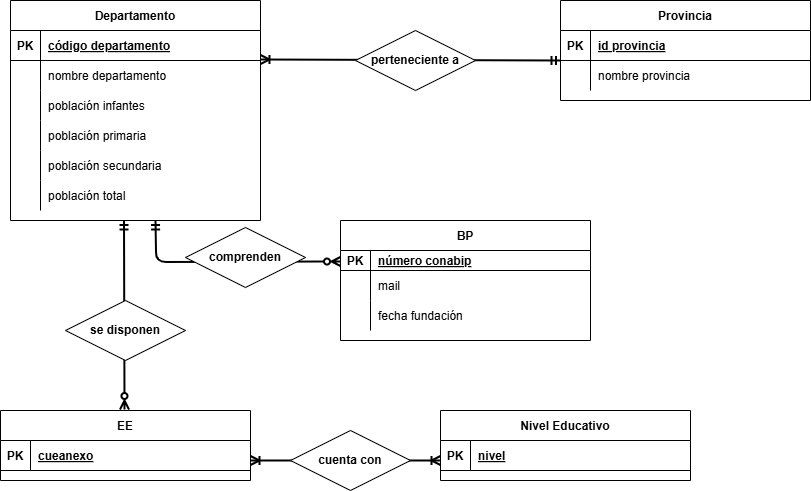

The diagram above was exported from draw.io. Its source (the exported page's mxGraphModel, read from the mxfile embedded in the PNG):
<mxGraphModel dx="1034" dy="604" grid="1" gridSize="10" guides="1" tooltips="1" connect="1" arrows="1" fold="1" page="1" pageScale="1" pageWidth="850" pageHeight="553" math="0" shadow="0" extFonts="Permanent Marker^https://fonts.googleapis.com/css?family=Permanent+Marker">
  <root>
    <mxCell id="0" />
    <mxCell id="1" parent="0" />
    <mxCell id="Tg_HxUnLkA2UE5rMRE-P-2" value="Departamento" style="shape=table;startSize=30;container=1;collapsible=1;childLayout=tableLayout;fixedRows=1;rowLines=0;fontStyle=1;align=center;resizeLast=1;labelBackgroundColor=none;" parent="1" vertex="1">
      <mxGeometry x="20" y="20" width="250" height="220" as="geometry" />
    </mxCell>
    <mxCell id="Tg_HxUnLkA2UE5rMRE-P-3" value="" style="shape=partialRectangle;collapsible=0;dropTarget=0;pointerEvents=0;fillColor=none;points=[[0,0.5],[1,0.5]];portConstraint=eastwest;top=0;left=0;right=0;bottom=1;labelBackgroundColor=none;" parent="Tg_HxUnLkA2UE5rMRE-P-2" vertex="1">
      <mxGeometry y="30" width="250" height="30" as="geometry" />
    </mxCell>
    <mxCell id="Tg_HxUnLkA2UE5rMRE-P-4" value="PK" style="shape=partialRectangle;overflow=hidden;connectable=0;fillColor=none;top=0;left=0;bottom=0;right=0;fontStyle=1;labelBackgroundColor=none;" parent="Tg_HxUnLkA2UE5rMRE-P-3" vertex="1">
      <mxGeometry width="30" height="30" as="geometry">
        <mxRectangle width="30" height="30" as="alternateBounds" />
      </mxGeometry>
    </mxCell>
    <mxCell id="Tg_HxUnLkA2UE5rMRE-P-5" value="código departamento" style="shape=partialRectangle;overflow=hidden;connectable=0;fillColor=none;top=0;left=0;bottom=0;right=0;align=left;spacingLeft=6;fontStyle=5;labelBackgroundColor=none;" parent="Tg_HxUnLkA2UE5rMRE-P-3" vertex="1">
      <mxGeometry x="30" width="220" height="30" as="geometry">
        <mxRectangle width="220" height="30" as="alternateBounds" />
      </mxGeometry>
    </mxCell>
    <mxCell id="Tg_HxUnLkA2UE5rMRE-P-6" value="" style="shape=partialRectangle;collapsible=0;dropTarget=0;pointerEvents=0;fillColor=none;points=[[0,0.5],[1,0.5]];portConstraint=eastwest;top=0;left=0;right=0;bottom=0;labelBackgroundColor=none;" parent="Tg_HxUnLkA2UE5rMRE-P-2" vertex="1">
      <mxGeometry y="60" width="250" height="30" as="geometry" />
    </mxCell>
    <mxCell id="Tg_HxUnLkA2UE5rMRE-P-7" value="" style="shape=partialRectangle;overflow=hidden;connectable=0;fillColor=none;top=0;left=0;bottom=0;right=0;labelBackgroundColor=none;" parent="Tg_HxUnLkA2UE5rMRE-P-6" vertex="1">
      <mxGeometry width="30" height="30" as="geometry">
        <mxRectangle width="30" height="30" as="alternateBounds" />
      </mxGeometry>
    </mxCell>
    <mxCell id="Tg_HxUnLkA2UE5rMRE-P-8" value="nombre departamento" style="shape=partialRectangle;overflow=hidden;connectable=0;fillColor=none;top=0;left=0;bottom=0;right=0;align=left;spacingLeft=6;labelBackgroundColor=none;" parent="Tg_HxUnLkA2UE5rMRE-P-6" vertex="1">
      <mxGeometry x="30" width="220" height="30" as="geometry">
        <mxRectangle width="220" height="30" as="alternateBounds" />
      </mxGeometry>
    </mxCell>
    <mxCell id="Tg_HxUnLkA2UE5rMRE-P-9" value="" style="shape=partialRectangle;collapsible=0;dropTarget=0;pointerEvents=0;fillColor=none;points=[[0,0.5],[1,0.5]];portConstraint=eastwest;top=0;left=0;right=0;bottom=0;labelBackgroundColor=none;" parent="Tg_HxUnLkA2UE5rMRE-P-2" vertex="1">
      <mxGeometry y="90" width="250" height="30" as="geometry" />
    </mxCell>
    <mxCell id="Tg_HxUnLkA2UE5rMRE-P-10" value="" style="shape=partialRectangle;overflow=hidden;connectable=0;fillColor=none;top=0;left=0;bottom=0;right=0;labelBackgroundColor=none;" parent="Tg_HxUnLkA2UE5rMRE-P-9" vertex="1">
      <mxGeometry width="30" height="30" as="geometry">
        <mxRectangle width="30" height="30" as="alternateBounds" />
      </mxGeometry>
    </mxCell>
    <mxCell id="Tg_HxUnLkA2UE5rMRE-P-11" value="población infantes" style="shape=partialRectangle;overflow=hidden;connectable=0;fillColor=none;top=0;left=0;bottom=0;right=0;align=left;spacingLeft=6;labelBackgroundColor=none;" parent="Tg_HxUnLkA2UE5rMRE-P-9" vertex="1">
      <mxGeometry x="30" width="220" height="30" as="geometry">
        <mxRectangle width="220" height="30" as="alternateBounds" />
      </mxGeometry>
    </mxCell>
    <mxCell id="Tg_HxUnLkA2UE5rMRE-P-49" style="shape=partialRectangle;collapsible=0;dropTarget=0;pointerEvents=0;fillColor=none;points=[[0,0.5],[1,0.5]];portConstraint=eastwest;top=0;left=0;right=0;bottom=0;labelBackgroundColor=none;" parent="Tg_HxUnLkA2UE5rMRE-P-2" vertex="1">
      <mxGeometry y="120" width="250" height="30" as="geometry" />
    </mxCell>
    <mxCell id="Tg_HxUnLkA2UE5rMRE-P-50" style="shape=partialRectangle;overflow=hidden;connectable=0;fillColor=none;top=0;left=0;bottom=0;right=0;labelBackgroundColor=none;" parent="Tg_HxUnLkA2UE5rMRE-P-49" vertex="1">
      <mxGeometry width="30" height="30" as="geometry">
        <mxRectangle width="30" height="30" as="alternateBounds" />
      </mxGeometry>
    </mxCell>
    <mxCell id="Tg_HxUnLkA2UE5rMRE-P-51" value="población primaria" style="shape=partialRectangle;overflow=hidden;connectable=0;fillColor=none;top=0;left=0;bottom=0;right=0;align=left;spacingLeft=6;labelBackgroundColor=none;" parent="Tg_HxUnLkA2UE5rMRE-P-49" vertex="1">
      <mxGeometry x="30" width="220" height="30" as="geometry">
        <mxRectangle width="220" height="30" as="alternateBounds" />
      </mxGeometry>
    </mxCell>
    <mxCell id="Tg_HxUnLkA2UE5rMRE-P-52" style="shape=partialRectangle;collapsible=0;dropTarget=0;pointerEvents=0;fillColor=none;points=[[0,0.5],[1,0.5]];portConstraint=eastwest;top=0;left=0;right=0;bottom=0;labelBackgroundColor=none;" parent="Tg_HxUnLkA2UE5rMRE-P-2" vertex="1">
      <mxGeometry y="150" width="250" height="30" as="geometry" />
    </mxCell>
    <mxCell id="Tg_HxUnLkA2UE5rMRE-P-53" style="shape=partialRectangle;overflow=hidden;connectable=0;fillColor=none;top=0;left=0;bottom=0;right=0;labelBackgroundColor=none;" parent="Tg_HxUnLkA2UE5rMRE-P-52" vertex="1">
      <mxGeometry width="30" height="30" as="geometry">
        <mxRectangle width="30" height="30" as="alternateBounds" />
      </mxGeometry>
    </mxCell>
    <mxCell id="Tg_HxUnLkA2UE5rMRE-P-54" value="población secundaria" style="shape=partialRectangle;overflow=hidden;connectable=0;fillColor=none;top=0;left=0;bottom=0;right=0;align=left;spacingLeft=6;labelBackgroundColor=none;" parent="Tg_HxUnLkA2UE5rMRE-P-52" vertex="1">
      <mxGeometry x="30" width="220" height="30" as="geometry">
        <mxRectangle width="220" height="30" as="alternateBounds" />
      </mxGeometry>
    </mxCell>
    <mxCell id="Tg_HxUnLkA2UE5rMRE-P-55" style="shape=partialRectangle;collapsible=0;dropTarget=0;pointerEvents=0;fillColor=none;points=[[0,0.5],[1,0.5]];portConstraint=eastwest;top=0;left=0;right=0;bottom=0;labelBackgroundColor=none;" parent="Tg_HxUnLkA2UE5rMRE-P-2" vertex="1">
      <mxGeometry y="180" width="250" height="30" as="geometry" />
    </mxCell>
    <mxCell id="Tg_HxUnLkA2UE5rMRE-P-56" style="shape=partialRectangle;overflow=hidden;connectable=0;fillColor=none;top=0;left=0;bottom=0;right=0;labelBackgroundColor=none;" parent="Tg_HxUnLkA2UE5rMRE-P-55" vertex="1">
      <mxGeometry width="30" height="30" as="geometry">
        <mxRectangle width="30" height="30" as="alternateBounds" />
      </mxGeometry>
    </mxCell>
    <mxCell id="Tg_HxUnLkA2UE5rMRE-P-57" value="población total" style="shape=partialRectangle;overflow=hidden;connectable=0;fillColor=none;top=0;left=0;bottom=0;right=0;align=left;spacingLeft=6;labelBackgroundColor=none;" parent="Tg_HxUnLkA2UE5rMRE-P-55" vertex="1">
      <mxGeometry x="30" width="220" height="30" as="geometry">
        <mxRectangle width="220" height="30" as="alternateBounds" />
      </mxGeometry>
    </mxCell>
    <mxCell id="Tg_HxUnLkA2UE5rMRE-P-12" value="EE" style="shape=table;startSize=30;container=1;collapsible=1;childLayout=tableLayout;fixedRows=1;rowLines=0;fontStyle=1;align=center;resizeLast=1;labelBackgroundColor=none;" parent="1" vertex="1">
      <mxGeometry x="10" y="430" width="250" height="70" as="geometry" />
    </mxCell>
    <mxCell id="Tg_HxUnLkA2UE5rMRE-P-13" value="" style="shape=partialRectangle;collapsible=0;dropTarget=0;pointerEvents=0;fillColor=none;points=[[0,0.5],[1,0.5]];portConstraint=eastwest;top=0;left=0;right=0;bottom=1;labelBackgroundColor=none;" parent="Tg_HxUnLkA2UE5rMRE-P-12" vertex="1">
      <mxGeometry y="30" width="250" height="30" as="geometry" />
    </mxCell>
    <mxCell id="Tg_HxUnLkA2UE5rMRE-P-14" value="PK" style="shape=partialRectangle;overflow=hidden;connectable=0;fillColor=none;top=0;left=0;bottom=0;right=0;fontStyle=1;labelBackgroundColor=none;" parent="Tg_HxUnLkA2UE5rMRE-P-13" vertex="1">
      <mxGeometry width="30" height="30" as="geometry">
        <mxRectangle width="30" height="30" as="alternateBounds" />
      </mxGeometry>
    </mxCell>
    <mxCell id="Tg_HxUnLkA2UE5rMRE-P-15" value="cueanexo" style="shape=partialRectangle;overflow=hidden;connectable=0;fillColor=none;top=0;left=0;bottom=0;right=0;align=left;spacingLeft=6;fontStyle=5;labelBackgroundColor=none;" parent="Tg_HxUnLkA2UE5rMRE-P-13" vertex="1">
      <mxGeometry x="30" width="220" height="30" as="geometry">
        <mxRectangle width="220" height="30" as="alternateBounds" />
      </mxGeometry>
    </mxCell>
    <mxCell id="Tg_HxUnLkA2UE5rMRE-P-16" value="BP" style="shape=table;startSize=30;container=1;collapsible=1;childLayout=tableLayout;fixedRows=1;rowLines=0;fontStyle=1;align=center;resizeLast=1;labelBackgroundColor=none;" parent="1" vertex="1">
      <mxGeometry x="350" y="240" width="250" height="120" as="geometry" />
    </mxCell>
    <mxCell id="Tg_HxUnLkA2UE5rMRE-P-17" value="" style="shape=partialRectangle;collapsible=0;dropTarget=0;pointerEvents=0;fillColor=none;points=[[0,0.5],[1,0.5]];portConstraint=eastwest;top=0;left=0;right=0;bottom=1;labelBackgroundColor=none;" parent="Tg_HxUnLkA2UE5rMRE-P-16" vertex="1">
      <mxGeometry y="30" width="250" height="20" as="geometry" />
    </mxCell>
    <mxCell id="Tg_HxUnLkA2UE5rMRE-P-18" value="PK" style="shape=partialRectangle;overflow=hidden;connectable=0;fillColor=none;top=0;left=0;bottom=0;right=0;fontStyle=1;labelBackgroundColor=none;" parent="Tg_HxUnLkA2UE5rMRE-P-17" vertex="1">
      <mxGeometry width="30" height="20" as="geometry">
        <mxRectangle width="30" height="20" as="alternateBounds" />
      </mxGeometry>
    </mxCell>
    <mxCell id="Tg_HxUnLkA2UE5rMRE-P-19" value="número conabip" style="shape=partialRectangle;overflow=hidden;connectable=0;fillColor=none;top=0;left=0;bottom=0;right=0;align=left;spacingLeft=6;fontStyle=5;labelBackgroundColor=none;" parent="Tg_HxUnLkA2UE5rMRE-P-17" vertex="1">
      <mxGeometry x="30" width="220" height="20" as="geometry">
        <mxRectangle width="220" height="20" as="alternateBounds" />
      </mxGeometry>
    </mxCell>
    <mxCell id="8-nWc6L810FMb8nqq5OO-9" style="shape=partialRectangle;collapsible=0;dropTarget=0;pointerEvents=0;fillColor=none;points=[[0,0.5],[1,0.5]];portConstraint=eastwest;top=0;left=0;right=0;bottom=0;labelBackgroundColor=none;" vertex="1" parent="Tg_HxUnLkA2UE5rMRE-P-16">
      <mxGeometry y="50" width="250" height="30" as="geometry" />
    </mxCell>
    <mxCell id="8-nWc6L810FMb8nqq5OO-10" style="shape=partialRectangle;overflow=hidden;connectable=0;fillColor=none;top=0;left=0;bottom=0;right=0;labelBackgroundColor=none;" vertex="1" parent="8-nWc6L810FMb8nqq5OO-9">
      <mxGeometry width="30" height="30" as="geometry">
        <mxRectangle width="30" height="30" as="alternateBounds" />
      </mxGeometry>
    </mxCell>
    <mxCell id="8-nWc6L810FMb8nqq5OO-11" value="mail" style="shape=partialRectangle;overflow=hidden;connectable=0;fillColor=none;top=0;left=0;bottom=0;right=0;align=left;spacingLeft=6;labelBackgroundColor=none;" vertex="1" parent="8-nWc6L810FMb8nqq5OO-9">
      <mxGeometry x="30" width="220" height="30" as="geometry">
        <mxRectangle width="220" height="30" as="alternateBounds" />
      </mxGeometry>
    </mxCell>
    <mxCell id="Tg_HxUnLkA2UE5rMRE-P-23" value="" style="shape=partialRectangle;collapsible=0;dropTarget=0;pointerEvents=0;fillColor=none;points=[[0,0.5],[1,0.5]];portConstraint=eastwest;top=0;left=0;right=0;bottom=0;labelBackgroundColor=none;" parent="Tg_HxUnLkA2UE5rMRE-P-16" vertex="1">
      <mxGeometry y="80" width="250" height="30" as="geometry" />
    </mxCell>
    <mxCell id="Tg_HxUnLkA2UE5rMRE-P-24" value="" style="shape=partialRectangle;overflow=hidden;connectable=0;fillColor=none;top=0;left=0;bottom=0;right=0;labelBackgroundColor=none;" parent="Tg_HxUnLkA2UE5rMRE-P-23" vertex="1">
      <mxGeometry width="30" height="30" as="geometry">
        <mxRectangle width="30" height="30" as="alternateBounds" />
      </mxGeometry>
    </mxCell>
    <mxCell id="Tg_HxUnLkA2UE5rMRE-P-25" value="fecha fundación" style="shape=partialRectangle;overflow=hidden;connectable=0;fillColor=none;top=0;left=0;bottom=0;right=0;align=left;spacingLeft=6;labelBackgroundColor=none;" parent="Tg_HxUnLkA2UE5rMRE-P-23" vertex="1">
      <mxGeometry x="30" width="220" height="30" as="geometry">
        <mxRectangle width="220" height="30" as="alternateBounds" />
      </mxGeometry>
    </mxCell>
    <mxCell id="Tg_HxUnLkA2UE5rMRE-P-27" value="Provincia" style="shape=table;startSize=30;container=1;collapsible=1;childLayout=tableLayout;fixedRows=1;rowLines=0;fontStyle=1;align=center;resizeLast=1;labelBackgroundColor=none;" parent="1" vertex="1">
      <mxGeometry x="570" y="20" width="250" height="100" as="geometry" />
    </mxCell>
    <mxCell id="Tg_HxUnLkA2UE5rMRE-P-28" value="" style="shape=partialRectangle;collapsible=0;dropTarget=0;pointerEvents=0;fillColor=none;points=[[0,0.5],[1,0.5]];portConstraint=eastwest;top=0;left=0;right=0;bottom=1;labelBackgroundColor=none;" parent="Tg_HxUnLkA2UE5rMRE-P-27" vertex="1">
      <mxGeometry y="30" width="250" height="30" as="geometry" />
    </mxCell>
    <mxCell id="Tg_HxUnLkA2UE5rMRE-P-29" value="PK" style="shape=partialRectangle;overflow=hidden;connectable=0;fillColor=none;top=0;left=0;bottom=0;right=0;fontStyle=1;labelBackgroundColor=none;" parent="Tg_HxUnLkA2UE5rMRE-P-28" vertex="1">
      <mxGeometry width="30" height="30" as="geometry">
        <mxRectangle width="30" height="30" as="alternateBounds" />
      </mxGeometry>
    </mxCell>
    <mxCell id="Tg_HxUnLkA2UE5rMRE-P-30" value="id provincia" style="shape=partialRectangle;overflow=hidden;connectable=0;fillColor=none;top=0;left=0;bottom=0;right=0;align=left;spacingLeft=6;fontStyle=5;labelBackgroundColor=none;" parent="Tg_HxUnLkA2UE5rMRE-P-28" vertex="1">
      <mxGeometry x="30" width="220" height="30" as="geometry">
        <mxRectangle width="220" height="30" as="alternateBounds" />
      </mxGeometry>
    </mxCell>
    <mxCell id="Tg_HxUnLkA2UE5rMRE-P-31" value="" style="shape=partialRectangle;collapsible=0;dropTarget=0;pointerEvents=0;fillColor=none;points=[[0,0.5],[1,0.5]];portConstraint=eastwest;top=0;left=0;right=0;bottom=0;labelBackgroundColor=none;" parent="Tg_HxUnLkA2UE5rMRE-P-27" vertex="1">
      <mxGeometry y="60" width="250" height="30" as="geometry" />
    </mxCell>
    <mxCell id="Tg_HxUnLkA2UE5rMRE-P-32" value="" style="shape=partialRectangle;overflow=hidden;connectable=0;fillColor=none;top=0;left=0;bottom=0;right=0;labelBackgroundColor=none;" parent="Tg_HxUnLkA2UE5rMRE-P-31" vertex="1">
      <mxGeometry width="30" height="30" as="geometry">
        <mxRectangle width="30" height="30" as="alternateBounds" />
      </mxGeometry>
    </mxCell>
    <mxCell id="Tg_HxUnLkA2UE5rMRE-P-33" value="nombre provincia" style="shape=partialRectangle;overflow=hidden;connectable=0;fillColor=none;top=0;left=0;bottom=0;right=0;align=left;spacingLeft=6;labelBackgroundColor=none;" parent="Tg_HxUnLkA2UE5rMRE-P-31" vertex="1">
      <mxGeometry x="30" width="220" height="30" as="geometry">
        <mxRectangle width="220" height="30" as="alternateBounds" />
      </mxGeometry>
    </mxCell>
    <mxCell id="Tg_HxUnLkA2UE5rMRE-P-34" value="" style="endArrow=ERmandOne;startArrow=ERoneToMany;endFill=0;startFill=0;strokeWidth=2;labelBackgroundColor=none;fontColor=default;" parent="1" edge="1">
      <mxGeometry width="100" height="100" relative="1" as="geometry">
        <mxPoint x="270" y="79" as="sourcePoint" />
        <mxPoint x="570" y="80" as="targetPoint" />
      </mxGeometry>
    </mxCell>
    <mxCell id="Tg_HxUnLkA2UE5rMRE-P-35" value="&lt;b&gt;perteneciente a&lt;/b&gt;" style="shape=rhombus;perimeter=rhombusPerimeter;whiteSpace=wrap;html=1;align=center;labelBackgroundColor=none;" parent="1" vertex="1">
      <mxGeometry x="365" y="50" width="120" height="60" as="geometry" />
    </mxCell>
    <mxCell id="Tg_HxUnLkA2UE5rMRE-P-36" value="" style="edgeStyle=orthogonalEdgeStyle;endArrow=ERmandOne;startArrow=ERzeroToMany;endFill=0;startFill=0;strokeWidth=2;labelBackgroundColor=none;fontColor=default;" parent="1" edge="1">
      <mxGeometry width="100" height="100" relative="1" as="geometry">
        <mxPoint x="350" y="281" as="sourcePoint" />
        <mxPoint x="165" y="240" as="targetPoint" />
      </mxGeometry>
    </mxCell>
    <mxCell id="Tg_HxUnLkA2UE5rMRE-P-37" value="" style="endArrow=ERmandOne;startArrow=ERzeroToMany;endFill=0;startFill=0;strokeWidth=2;labelBackgroundColor=none;fontColor=default;" parent="1" edge="1">
      <mxGeometry width="100" height="100" relative="1" as="geometry">
        <mxPoint x="134" y="429" as="sourcePoint" />
        <mxPoint x="133.5" y="240" as="targetPoint" />
      </mxGeometry>
    </mxCell>
    <mxCell id="Tg_HxUnLkA2UE5rMRE-P-38" value="&lt;b&gt;se disponen&lt;/b&gt;" style="shape=rhombus;perimeter=rhombusPerimeter;whiteSpace=wrap;html=1;align=center;labelBackgroundColor=none;" parent="1" vertex="1">
      <mxGeometry x="75" y="320" width="120" height="60" as="geometry" />
    </mxCell>
    <mxCell id="Tg_HxUnLkA2UE5rMRE-P-77" value="" style="edgeStyle=entityRelationEdgeStyle;fontSize=12;html=1;endArrow=ERoneToMany;startArrow=ERoneToMany;rounded=0;strokeWidth=2;" parent="1" edge="1">
      <mxGeometry width="100" height="100" relative="1" as="geometry">
        <mxPoint x="260" y="480" as="sourcePoint" />
        <mxPoint x="450" y="480" as="targetPoint" />
      </mxGeometry>
    </mxCell>
    <mxCell id="Tg_HxUnLkA2UE5rMRE-P-76" value="&lt;b&gt;cuenta con&lt;/b&gt;" style="shape=rhombus;perimeter=rhombusPerimeter;whiteSpace=wrap;html=1;align=center;labelBackgroundColor=none;" parent="1" vertex="1">
      <mxGeometry x="300" y="450" width="120" height="60" as="geometry" />
    </mxCell>
    <mxCell id="om3x9M-Co19MJadRUcsw-3" value="&lt;b&gt;comprenden&lt;/b&gt;" style="shape=rhombus;perimeter=rhombusPerimeter;whiteSpace=wrap;html=1;align=center;labelBackgroundColor=none;" parent="1" vertex="1">
      <mxGeometry x="195" y="247" width="120" height="60" as="geometry" />
    </mxCell>
    <mxCell id="8-nWc6L810FMb8nqq5OO-1" value="Nivel Educativo" style="shape=table;startSize=30;container=1;collapsible=1;childLayout=tableLayout;fixedRows=1;rowLines=0;fontStyle=1;align=center;resizeLast=1;labelBackgroundColor=none;" vertex="1" parent="1">
      <mxGeometry x="450" y="430" width="250" height="70" as="geometry" />
    </mxCell>
    <mxCell id="8-nWc6L810FMb8nqq5OO-2" value="" style="shape=partialRectangle;collapsible=0;dropTarget=0;pointerEvents=0;fillColor=none;points=[[0,0.5],[1,0.5]];portConstraint=eastwest;top=0;left=0;right=0;bottom=1;labelBackgroundColor=none;" vertex="1" parent="8-nWc6L810FMb8nqq5OO-1">
      <mxGeometry y="30" width="250" height="30" as="geometry" />
    </mxCell>
    <mxCell id="8-nWc6L810FMb8nqq5OO-3" value="PK" style="shape=partialRectangle;overflow=hidden;connectable=0;fillColor=none;top=0;left=0;bottom=0;right=0;fontStyle=1;labelBackgroundColor=none;" vertex="1" parent="8-nWc6L810FMb8nqq5OO-2">
      <mxGeometry width="30" height="30" as="geometry">
        <mxRectangle width="30" height="30" as="alternateBounds" />
      </mxGeometry>
    </mxCell>
    <mxCell id="8-nWc6L810FMb8nqq5OO-4" value="nivel" style="shape=partialRectangle;overflow=hidden;connectable=0;fillColor=none;top=0;left=0;bottom=0;right=0;align=left;spacingLeft=6;fontStyle=5;labelBackgroundColor=none;" vertex="1" parent="8-nWc6L810FMb8nqq5OO-2">
      <mxGeometry x="30" width="220" height="30" as="geometry">
        <mxRectangle width="220" height="30" as="alternateBounds" />
      </mxGeometry>
    </mxCell>
  </root>
</mxGraphModel>